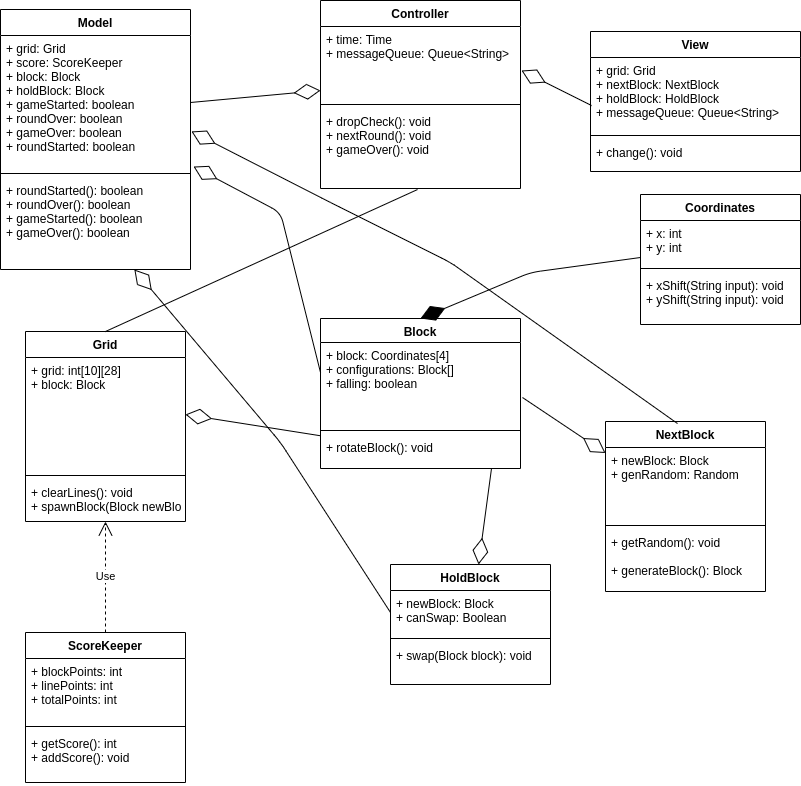

The diagram above was exported from draw.io. Its source (the exported page's mxGraphModel, read from the mxfile embedded in the PNG):
<mxGraphModel dx="546" dy="827" grid="1" gridSize="10" guides="1" tooltips="1" connect="1" arrows="1" fold="1" page="1" pageScale="1" pageWidth="850" pageHeight="1100" math="0" shadow="0">
  <root>
    <mxCell id="0" />
    <mxCell id="1" parent="0" />
    <mxCell id="23cb9fcd4d2ea9a9-7" value="Model" style="swimlane;fontStyle=1;align=center;verticalAlign=top;childLayout=stackLayout;horizontal=1;startSize=26;horizontalStack=0;resizeParent=1;resizeParentMax=0;resizeLast=0;collapsible=1;marginBottom=0;swimlaneFillColor=#ffffff;" parent="1" vertex="1">
      <mxGeometry x="30" y="17" width="190" height="260" as="geometry" />
    </mxCell>
    <mxCell id="23cb9fcd4d2ea9a9-8" value="+ grid: Grid&#10;+ score: ScoreKeeper&#10;+ block: Block&#10;+ holdBlock: Block &#10;+ gameStarted: boolean&#10;+ roundOver: boolean&#10;+ gameOver: boolean&#10;+ roundStarted: boolean&#10;" style="text;strokeColor=none;fillColor=none;align=left;verticalAlign=top;spacingLeft=4;spacingRight=4;overflow=hidden;rotatable=0;points=[[0,0.5],[1,0.5]];portConstraint=eastwest;" parent="23cb9fcd4d2ea9a9-7" vertex="1">
      <mxGeometry y="26" width="190" height="134" as="geometry" />
    </mxCell>
    <mxCell id="23cb9fcd4d2ea9a9-9" value="" style="line;strokeWidth=1;fillColor=none;align=left;verticalAlign=middle;spacingTop=-1;spacingLeft=3;spacingRight=3;rotatable=0;labelPosition=right;points=[];portConstraint=eastwest;" parent="23cb9fcd4d2ea9a9-7" vertex="1">
      <mxGeometry y="160" width="190" height="8" as="geometry" />
    </mxCell>
    <mxCell id="23cb9fcd4d2ea9a9-10" value="+ roundStarted(): boolean&#10;+ roundOver(): boolean&#10;+ gameStarted(): boolean&#10;+ gameOver(): boolean" style="text;strokeColor=none;fillColor=none;align=left;verticalAlign=top;spacingLeft=4;spacingRight=4;overflow=hidden;rotatable=0;points=[[0,0.5],[1,0.5]];portConstraint=eastwest;" parent="23cb9fcd4d2ea9a9-7" vertex="1">
      <mxGeometry y="168" width="190" height="92" as="geometry" />
    </mxCell>
    <mxCell id="23cb9fcd4d2ea9a9-11" value="View" style="swimlane;fontStyle=1;align=center;verticalAlign=top;childLayout=stackLayout;horizontal=1;startSize=26;horizontalStack=0;resizeParent=1;resizeParentMax=0;resizeLast=0;collapsible=1;marginBottom=0;swimlaneFillColor=#ffffff;" parent="1" vertex="1">
      <mxGeometry x="620" y="39" width="210" height="140" as="geometry" />
    </mxCell>
    <mxCell id="23cb9fcd4d2ea9a9-12" value="+ grid: Grid &#10;+ nextBlock: NextBlock&#10;+ holdBlock: HoldBlock&#10;+ messageQueue: Queue&lt;String&gt;&#10;&#10;" style="text;strokeColor=none;fillColor=none;align=left;verticalAlign=top;spacingLeft=4;spacingRight=4;overflow=hidden;rotatable=0;points=[[0,0.5],[1,0.5]];portConstraint=eastwest;" parent="23cb9fcd4d2ea9a9-11" vertex="1">
      <mxGeometry y="26" width="210" height="74" as="geometry" />
    </mxCell>
    <mxCell id="23cb9fcd4d2ea9a9-13" value="" style="line;strokeWidth=1;fillColor=none;align=left;verticalAlign=middle;spacingTop=-1;spacingLeft=3;spacingRight=3;rotatable=0;labelPosition=right;points=[];portConstraint=eastwest;" parent="23cb9fcd4d2ea9a9-11" vertex="1">
      <mxGeometry y="100" width="210" height="8" as="geometry" />
    </mxCell>
    <mxCell id="23cb9fcd4d2ea9a9-14" value="+ change(): void" style="text;strokeColor=none;fillColor=none;align=left;verticalAlign=top;spacingLeft=4;spacingRight=4;overflow=hidden;rotatable=0;points=[[0,0.5],[1,0.5]];portConstraint=eastwest;" parent="23cb9fcd4d2ea9a9-11" vertex="1">
      <mxGeometry y="108" width="210" height="32" as="geometry" />
    </mxCell>
    <mxCell id="23cb9fcd4d2ea9a9-23" value="Block" style="swimlane;fontStyle=1;align=center;verticalAlign=top;childLayout=stackLayout;horizontal=1;startSize=24;horizontalStack=0;resizeParent=1;resizeParentMax=0;resizeLast=0;collapsible=1;marginBottom=0;swimlaneFillColor=#ffffff;" parent="1" vertex="1">
      <mxGeometry x="350" y="326" width="200" height="150" as="geometry" />
    </mxCell>
    <mxCell id="23cb9fcd4d2ea9a9-24" value="+ block: Coordinates[4]&#10;+ configurations: Block[]&#10;+ falling: boolean&#10;" style="text;strokeColor=none;fillColor=none;align=left;verticalAlign=top;spacingLeft=4;spacingRight=4;overflow=hidden;rotatable=0;points=[[0,0.5],[1,0.5]];portConstraint=eastwest;" parent="23cb9fcd4d2ea9a9-23" vertex="1">
      <mxGeometry y="24" width="200" height="84" as="geometry" />
    </mxCell>
    <mxCell id="23cb9fcd4d2ea9a9-25" value="" style="line;strokeWidth=1;fillColor=none;align=left;verticalAlign=middle;spacingTop=-1;spacingLeft=3;spacingRight=3;rotatable=0;labelPosition=right;points=[];portConstraint=eastwest;" parent="23cb9fcd4d2ea9a9-23" vertex="1">
      <mxGeometry y="108" width="200" height="8" as="geometry" />
    </mxCell>
    <mxCell id="23cb9fcd4d2ea9a9-26" value="+ rotateBlock(): void&#10;&#10;" style="text;strokeColor=none;fillColor=none;align=left;verticalAlign=top;spacingLeft=4;spacingRight=4;overflow=hidden;rotatable=0;points=[[0,0.5],[1,0.5]];portConstraint=eastwest;" parent="23cb9fcd4d2ea9a9-23" vertex="1">
      <mxGeometry y="116" width="200" height="34" as="geometry" />
    </mxCell>
    <mxCell id="23cb9fcd4d2ea9a9-27" value="ScoreKeeper" style="swimlane;fontStyle=1;align=center;verticalAlign=top;childLayout=stackLayout;horizontal=1;startSize=26;horizontalStack=0;resizeParent=1;resizeParentMax=0;resizeLast=0;collapsible=1;marginBottom=0;swimlaneFillColor=#ffffff;" parent="1" vertex="1">
      <mxGeometry x="55" y="640" width="160" height="150" as="geometry" />
    </mxCell>
    <mxCell id="23cb9fcd4d2ea9a9-28" value="+ blockPoints: int&#10;+ linePoints: int&#10;+ totalPoints: int&#10;" style="text;strokeColor=none;fillColor=none;align=left;verticalAlign=top;spacingLeft=4;spacingRight=4;overflow=hidden;rotatable=0;points=[[0,0.5],[1,0.5]];portConstraint=eastwest;" parent="23cb9fcd4d2ea9a9-27" vertex="1">
      <mxGeometry y="26" width="160" height="64" as="geometry" />
    </mxCell>
    <mxCell id="23cb9fcd4d2ea9a9-29" value="" style="line;strokeWidth=1;fillColor=none;align=left;verticalAlign=middle;spacingTop=-1;spacingLeft=3;spacingRight=3;rotatable=0;labelPosition=right;points=[];portConstraint=eastwest;" parent="23cb9fcd4d2ea9a9-27" vertex="1">
      <mxGeometry y="90" width="160" height="8" as="geometry" />
    </mxCell>
    <mxCell id="23cb9fcd4d2ea9a9-30" value="+ getScore(): int&#10;+ addScore(): void&#10;" style="text;strokeColor=none;fillColor=none;align=left;verticalAlign=top;spacingLeft=4;spacingRight=4;overflow=hidden;rotatable=0;points=[[0,0.5],[1,0.5]];portConstraint=eastwest;" parent="23cb9fcd4d2ea9a9-27" vertex="1">
      <mxGeometry y="98" width="160" height="52" as="geometry" />
    </mxCell>
    <mxCell id="23cb9fcd4d2ea9a9-31" value="Grid" style="swimlane;fontStyle=1;align=center;verticalAlign=top;childLayout=stackLayout;horizontal=1;startSize=26;horizontalStack=0;resizeParent=1;resizeParentMax=0;resizeLast=0;collapsible=1;marginBottom=0;swimlaneFillColor=#ffffff;" parent="1" vertex="1">
      <mxGeometry x="55" y="339" width="160" height="190" as="geometry" />
    </mxCell>
    <mxCell id="23cb9fcd4d2ea9a9-32" value="+ grid: int[10][28]&#10;+ block: Block&#10;" style="text;strokeColor=none;fillColor=none;align=left;verticalAlign=top;spacingLeft=4;spacingRight=4;overflow=hidden;rotatable=0;points=[[0,0.5],[1,0.5]];portConstraint=eastwest;" parent="23cb9fcd4d2ea9a9-31" vertex="1">
      <mxGeometry y="26" width="160" height="114" as="geometry" />
    </mxCell>
    <mxCell id="23cb9fcd4d2ea9a9-33" value="" style="line;strokeWidth=1;fillColor=none;align=left;verticalAlign=middle;spacingTop=-1;spacingLeft=3;spacingRight=3;rotatable=0;labelPosition=right;points=[];portConstraint=eastwest;" parent="23cb9fcd4d2ea9a9-31" vertex="1">
      <mxGeometry y="140" width="160" height="8" as="geometry" />
    </mxCell>
    <mxCell id="23cb9fcd4d2ea9a9-34" value="+ clearLines(): void&#10;+ spawnBlock(Block newBlock): void&#10;" style="text;strokeColor=none;fillColor=none;align=left;verticalAlign=top;spacingLeft=4;spacingRight=4;overflow=hidden;rotatable=0;points=[[0,0.5],[1,0.5]];portConstraint=eastwest;" parent="23cb9fcd4d2ea9a9-31" vertex="1">
      <mxGeometry y="148" width="160" height="42" as="geometry" />
    </mxCell>
    <mxCell id="23cb9fcd4d2ea9a9-35" value="HoldBlock" style="swimlane;fontStyle=1;align=center;verticalAlign=top;childLayout=stackLayout;horizontal=1;startSize=26;horizontalStack=0;resizeParent=1;resizeParentMax=0;resizeLast=0;collapsible=1;marginBottom=0;swimlaneFillColor=#ffffff;" parent="1" vertex="1">
      <mxGeometry x="420" y="572" width="160" height="120" as="geometry" />
    </mxCell>
    <mxCell id="23cb9fcd4d2ea9a9-36" value="+ newBlock: Block&#10;+ canSwap: Boolean&#10;&#10;&#10;" style="text;strokeColor=none;fillColor=none;align=left;verticalAlign=top;spacingLeft=4;spacingRight=4;overflow=hidden;rotatable=0;points=[[0,0.5],[1,0.5]];portConstraint=eastwest;" parent="23cb9fcd4d2ea9a9-35" vertex="1">
      <mxGeometry y="26" width="160" height="44" as="geometry" />
    </mxCell>
    <mxCell id="23cb9fcd4d2ea9a9-37" value="" style="line;strokeWidth=1;fillColor=none;align=left;verticalAlign=middle;spacingTop=-1;spacingLeft=3;spacingRight=3;rotatable=0;labelPosition=right;points=[];portConstraint=eastwest;" parent="23cb9fcd4d2ea9a9-35" vertex="1">
      <mxGeometry y="70" width="160" height="8" as="geometry" />
    </mxCell>
    <mxCell id="23cb9fcd4d2ea9a9-38" value="+ swap(Block block): void" style="text;strokeColor=none;fillColor=none;align=left;verticalAlign=top;spacingLeft=4;spacingRight=4;overflow=hidden;rotatable=0;points=[[0,0.5],[1,0.5]];portConstraint=eastwest;" parent="23cb9fcd4d2ea9a9-35" vertex="1">
      <mxGeometry y="78" width="160" height="42" as="geometry" />
    </mxCell>
    <mxCell id="23cb9fcd4d2ea9a9-40" value="Coordinates" style="swimlane;fontStyle=1;align=center;verticalAlign=top;childLayout=stackLayout;horizontal=1;startSize=26;horizontalStack=0;resizeParent=1;resizeParentMax=0;resizeLast=0;collapsible=1;marginBottom=0;swimlaneFillColor=#ffffff;" parent="1" vertex="1">
      <mxGeometry x="670" y="202" width="160" height="130" as="geometry" />
    </mxCell>
    <mxCell id="23cb9fcd4d2ea9a9-41" value="+ x: int&#10;+ y: int&#10;&#10;" style="text;strokeColor=none;fillColor=none;align=left;verticalAlign=top;spacingLeft=4;spacingRight=4;overflow=hidden;rotatable=0;points=[[0,0.5],[1,0.5]];portConstraint=eastwest;" parent="23cb9fcd4d2ea9a9-40" vertex="1">
      <mxGeometry y="26" width="160" height="44" as="geometry" />
    </mxCell>
    <mxCell id="23cb9fcd4d2ea9a9-42" value="" style="line;strokeWidth=1;fillColor=none;align=left;verticalAlign=middle;spacingTop=-1;spacingLeft=3;spacingRight=3;rotatable=0;labelPosition=right;points=[];portConstraint=eastwest;" parent="23cb9fcd4d2ea9a9-40" vertex="1">
      <mxGeometry y="70" width="160" height="8" as="geometry" />
    </mxCell>
    <mxCell id="23cb9fcd4d2ea9a9-43" value="+ xShift(String input): void&#10;+ yShift(String input): void&#10;" style="text;strokeColor=none;fillColor=none;align=left;verticalAlign=top;spacingLeft=4;spacingRight=4;overflow=hidden;rotatable=0;points=[[0,0.5],[1,0.5]];portConstraint=eastwest;" parent="23cb9fcd4d2ea9a9-40" vertex="1">
      <mxGeometry y="78" width="160" height="52" as="geometry" />
    </mxCell>
    <mxCell id="44738eca960c2884-1" value="NextBlock" style="swimlane;fontStyle=1;align=center;verticalAlign=top;childLayout=stackLayout;horizontal=1;startSize=26;horizontalStack=0;resizeParent=1;resizeParentMax=0;resizeLast=0;collapsible=1;marginBottom=0;swimlaneFillColor=#ffffff;" parent="1" vertex="1">
      <mxGeometry x="635" y="429" width="160" height="170" as="geometry" />
    </mxCell>
    <mxCell id="44738eca960c2884-2" value="+ newBlock: Block&#10;+ genRandom: Random&#10;" style="text;strokeColor=none;fillColor=none;align=left;verticalAlign=top;spacingLeft=4;spacingRight=4;overflow=hidden;rotatable=0;points=[[0,0.5],[1,0.5]];portConstraint=eastwest;" parent="44738eca960c2884-1" vertex="1">
      <mxGeometry y="26" width="160" height="74" as="geometry" />
    </mxCell>
    <mxCell id="44738eca960c2884-3" value="" style="line;strokeWidth=1;fillColor=none;align=left;verticalAlign=middle;spacingTop=-1;spacingLeft=3;spacingRight=3;rotatable=0;labelPosition=right;points=[];portConstraint=eastwest;" parent="44738eca960c2884-1" vertex="1">
      <mxGeometry y="100" width="160" height="8" as="geometry" />
    </mxCell>
    <mxCell id="44738eca960c2884-4" value="+ getRandom(): void&#10;&#10;+ generateBlock(): Block&#10;" style="text;strokeColor=none;fillColor=none;align=left;verticalAlign=top;spacingLeft=4;spacingRight=4;overflow=hidden;rotatable=0;points=[[0,0.5],[1,0.5]];portConstraint=eastwest;" parent="44738eca960c2884-1" vertex="1">
      <mxGeometry y="108" width="160" height="62" as="geometry" />
    </mxCell>
    <mxCell id="44738eca960c2884-11" value="" style="endArrow=diamondThin;endFill=0;endSize=24;html=1;exitX=0.855;exitY=1;exitPerimeter=0;" parent="1" source="23cb9fcd4d2ea9a9-26" target="23cb9fcd4d2ea9a9-35" edge="1">
      <mxGeometry width="160" relative="1" as="geometry">
        <mxPoint x="430" y="470" as="sourcePoint" />
        <mxPoint x="590" y="470" as="targetPoint" />
        <Array as="points" />
      </mxGeometry>
    </mxCell>
    <mxCell id="44738eca960c2884-12" value="" style="endArrow=diamondThin;endFill=0;endSize=24;html=1;exitX=1.01;exitY=0.655;exitPerimeter=0;" parent="1" source="23cb9fcd4d2ea9a9-24" target="44738eca960c2884-1" edge="1">
      <mxGeometry width="160" relative="1" as="geometry">
        <mxPoint x="500" y="391" as="sourcePoint" />
        <mxPoint x="660" y="391" as="targetPoint" />
      </mxGeometry>
    </mxCell>
    <mxCell id="44738eca960c2884-14" value="Use" style="endArrow=open;endSize=12;dashed=1;html=1;exitX=0.5;exitY=0;" parent="1" source="23cb9fcd4d2ea9a9-27" target="23cb9fcd4d2ea9a9-34" edge="1">
      <mxGeometry width="160" relative="1" as="geometry">
        <mxPoint x="280" y="570" as="sourcePoint" />
        <mxPoint x="320" y="620" as="targetPoint" />
      </mxGeometry>
    </mxCell>
    <mxCell id="44738eca960c2884-15" value="Controller" style="swimlane;fontStyle=1;align=center;verticalAlign=top;childLayout=stackLayout;horizontal=1;startSize=26;horizontalStack=0;resizeParent=1;resizeParentMax=0;resizeLast=0;collapsible=1;marginBottom=0;swimlaneFillColor=#ffffff;" parent="1" vertex="1">
      <mxGeometry x="350" y="8" width="200" height="188" as="geometry" />
    </mxCell>
    <mxCell id="44738eca960c2884-16" value="+ time: Time&#10;+ messageQueue: Queue&lt;String&gt;&#10;" style="text;strokeColor=none;fillColor=none;align=left;verticalAlign=top;spacingLeft=4;spacingRight=4;overflow=hidden;rotatable=0;points=[[0,0.5],[1,0.5]];portConstraint=eastwest;" parent="44738eca960c2884-15" vertex="1">
      <mxGeometry y="26" width="200" height="74" as="geometry" />
    </mxCell>
    <mxCell id="44738eca960c2884-17" value="" style="line;strokeWidth=1;fillColor=none;align=left;verticalAlign=middle;spacingTop=-1;spacingLeft=3;spacingRight=3;rotatable=0;labelPosition=right;points=[];portConstraint=eastwest;" parent="44738eca960c2884-15" vertex="1">
      <mxGeometry y="100" width="200" height="8" as="geometry" />
    </mxCell>
    <mxCell id="44738eca960c2884-18" value="+ dropCheck(): void&#10;+ nextRound(): void&#10;+ gameOver(): void&#10;" style="text;strokeColor=none;fillColor=none;align=left;verticalAlign=top;spacingLeft=4;spacingRight=4;overflow=hidden;rotatable=0;points=[[0,0.5],[1,0.5]];portConstraint=eastwest;" parent="44738eca960c2884-15" vertex="1">
      <mxGeometry y="108" width="200" height="80" as="geometry" />
    </mxCell>
    <mxCell id="44738eca960c2884-19" value="" style="endArrow=diamondThin;endFill=1;endSize=24;html=1;exitX=0;exitY=0.841;exitPerimeter=0;entryX=0.5;entryY=0;" parent="1" source="23cb9fcd4d2ea9a9-41" target="23cb9fcd4d2ea9a9-23" edge="1">
      <mxGeometry width="160" relative="1" as="geometry">
        <mxPoint x="180" y="410" as="sourcePoint" />
        <mxPoint x="340" y="410" as="targetPoint" />
        <Array as="points">
          <mxPoint x="560" y="280" />
        </Array>
      </mxGeometry>
    </mxCell>
    <mxCell id="44738eca960c2884-20" value="" style="endArrow=diamondThin;endFill=0;endSize=24;html=1;entryX=0;entryY=0.865;entryPerimeter=0;exitX=1;exitY=0.5;" parent="1" source="23cb9fcd4d2ea9a9-8" target="44738eca960c2884-16" edge="1">
      <mxGeometry width="160" relative="1" as="geometry">
        <mxPoint x="220" y="140" as="sourcePoint" />
        <mxPoint x="380" y="140" as="targetPoint" />
      </mxGeometry>
    </mxCell>
    <mxCell id="44738eca960c2884-21" value="" style="endArrow=diamondThin;endFill=0;endSize=24;html=1;exitX=0.005;exitY=0.649;exitPerimeter=0;entryX=1.005;entryY=0.595;entryPerimeter=0;" parent="1" source="23cb9fcd4d2ea9a9-12" target="44738eca960c2884-16" edge="1">
      <mxGeometry width="160" relative="1" as="geometry">
        <mxPoint x="590" y="240" as="sourcePoint" />
        <mxPoint x="750" y="240" as="targetPoint" />
      </mxGeometry>
    </mxCell>
    <mxCell id="44738eca960c2884-22" value="" style="endArrow=diamondThin;endFill=0;endSize=24;html=1;entryX=1;entryY=0.5;" parent="1" source="23cb9fcd4d2ea9a9-26" target="23cb9fcd4d2ea9a9-32" edge="1">
      <mxGeometry width="160" relative="1" as="geometry">
        <mxPoint x="310" y="480" as="sourcePoint" />
        <mxPoint x="470" y="480" as="targetPoint" />
      </mxGeometry>
    </mxCell>
    <mxCell id="44738eca960c2884-24" value="" style="endArrow=diamondThin;endFill=0;endSize=24;html=1;exitX=0;exitY=0.357;exitPerimeter=0;entryX=1.016;entryY=0.978;entryPerimeter=0;" parent="1" source="23cb9fcd4d2ea9a9-24" target="23cb9fcd4d2ea9a9-8" edge="1">
      <mxGeometry width="160" relative="1" as="geometry">
        <mxPoint x="230" y="250" as="sourcePoint" />
        <mxPoint x="390" y="250" as="targetPoint" />
        <Array as="points">
          <mxPoint x="310" y="220" />
        </Array>
      </mxGeometry>
    </mxCell>
    <mxCell id="44738eca960c2884-28" value="" style="endArrow=none;html=1;exitX=0.5;exitY=0;entryX=0.485;entryY=1.013;entryPerimeter=0;" parent="1" source="23cb9fcd4d2ea9a9-31" target="44738eca960c2884-18" edge="1">
      <mxGeometry width="50" height="50" relative="1" as="geometry">
        <mxPoint x="280" y="550" as="sourcePoint" />
        <mxPoint x="363" y="228" as="targetPoint" />
        <Array as="points" />
      </mxGeometry>
    </mxCell>
    <mxCell id="681e00a14584b45b-2" value="" style="endArrow=diamondThin;endFill=0;endSize=24;html=1;exitX=0;exitY=0.5;" parent="1" source="23cb9fcd4d2ea9a9-36" target="23cb9fcd4d2ea9a9-10" edge="1">
      <mxGeometry width="160" relative="1" as="geometry">
        <mxPoint x="215" y="230.5" as="sourcePoint" />
        <mxPoint x="375" y="230.5" as="targetPoint" />
        <Array as="points">
          <mxPoint x="310" y="450" />
        </Array>
      </mxGeometry>
    </mxCell>
    <mxCell id="44738eca960c2884-30" value="" style="endArrow=diamondThin;endFill=0;endSize=24;html=1;entryX=1.005;entryY=0.716;entryPerimeter=0;exitX=0.45;exitY=0.012;exitPerimeter=0;" parent="1" source="44738eca960c2884-1" target="23cb9fcd4d2ea9a9-8" edge="1">
      <mxGeometry width="160" relative="1" as="geometry">
        <mxPoint x="460" y="290" as="sourcePoint" />
        <mxPoint x="620" y="290" as="targetPoint" />
        <Array as="points">
          <mxPoint x="480" y="270" />
          <mxPoint x="360" y="210" />
        </Array>
      </mxGeometry>
    </mxCell>
  </root>
</mxGraphModel>